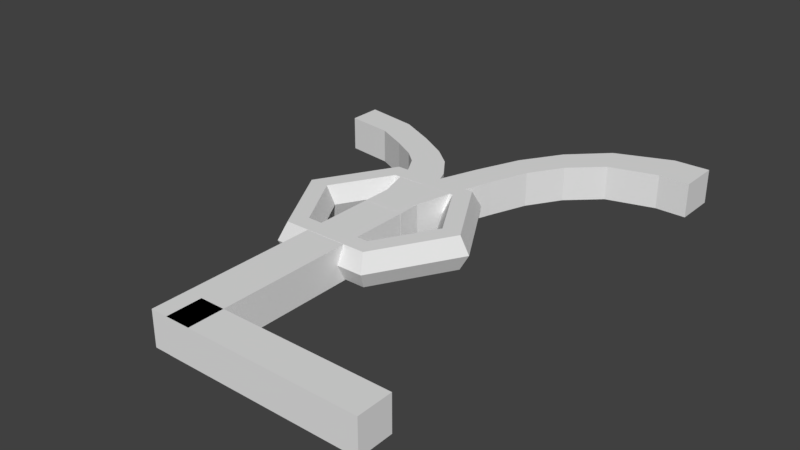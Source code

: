 # Source: 05.blend  (saved by Blender 2.78.0; exported with 4.5.12 LTS)
import bpy
from mathutils import Matrix  # noqa: F401  (used for matrix-valued properties, if any)

bpy.ops.wm.read_factory_settings(use_empty=True)
scene = bpy.context.scene
scene.name = 'Scene'

# ---- collections
col_collection_1 = bpy.data.collections.new('Collection 1'); scene.collection.children.link(col_collection_1)

# ---- world
world_world = bpy.data.worlds.new('World'); scene.world = world_world
world_world.color = (0.05088, 0.05088, 0.05088)
world_world.use_sun_shadow = False
world_world.sun_shadow_jitter_overblur = 0.0
world_world.cycles.sampling_method = 'MANUAL'

# ---- meshes
me_cube_001 = bpy.data.meshes.new('Cube.001')
me_cube_001.from_pydata([(-1.0, -3.738, -1.0), (-1.0, -3.738, 1.0), (-1.0, 5.485, -1.0), (-1.0, 5.485, 1.0), (1.0, -3.738, -1.0), (1.0, -3.738, 1.0), (1.0, 5.485, -1.0), (1.0, 5.485, 1.0)], [], [(0, 1, 3, 2), (2, 3, 7, 6), (6, 7, 5, 4), (4, 5, 1, 0), (2, 6, 4, 0), (7, 3, 1, 5)])
me_cube_001.use_remesh_preserve_volume = False
me_cube_001.use_remesh_preserve_attributes = False
me_cube_001.use_mirror_vertex_groups = False
me_cube_001.update()
me_cube_006 = bpy.data.meshes.new('Cube.006')
me_cube_006.from_pydata([(-1.0, -4.84, -1.0), (-1.0, -4.84, 1.0), (-1.0, 9.209, -1.0), (-1.0, 9.209, 1.0), (1.0, -4.84, -1.0), (1.0, -4.84, 1.0), (1.0, 9.209, -1.0), (1.0, 9.209, 1.0)], [], [(0, 1, 3, 2), (2, 3, 7, 6), (6, 7, 5, 4), (4, 5, 1, 0), (2, 6, 4, 0), (7, 3, 1, 5)])
me_cube_006.use_remesh_preserve_volume = False
me_cube_006.use_remesh_preserve_attributes = False
me_cube_006.use_mirror_vertex_groups = False
me_cube_006.update()
me_cube_000 = bpy.data.meshes.new('Cube.000')
me_cube_000.from_pydata([(-13.98, -4.473, -1.0), (-13.98, -4.473, 1.0), (-1.405, 5.485, -1.0), (-1.405, 5.485, 1.0), (-13.98, -6.377, -1.0), (-13.98, -6.377, 1.0), (1.0, 5.485, -1.0), (1.0, 5.485, 1.0), (-1.405, 3.708, -1.0), (-2.215, 0.942, -1.0), (-3.86, -0.8216, -1.0), (-5.79, -2.035, -1.0), (-8.015, -2.873, -1.0), (-10.16, -3.593, -1.0), (-10.16, -3.593, 1.0), (-8.015, -2.873, 1.0), (-5.79, -2.035, 1.0), (-3.86, -0.8216, 1.0), (-2.215, 0.942, 1.0), (-1.405, 3.708, 1.0), (-9.69, -5.325, -1.0), (-7.227, -4.435, -1.0), (-4.622, -3.352, -1.0), (-2.334, -1.874, -1.0), (-0.3313, 0.1868, -1.0), (0.9673, 3.423, -1.0), (0.9673, 3.423, 1.0), (-0.3313, 0.1868, 1.0), (-2.334, -1.874, 1.0), (-4.622, -3.352, 1.0), (-7.227, -4.435, 1.0), (-9.69, -5.325, 1.0)], [], [(8, 19, 3, 2), (2, 3, 7, 6), (20, 31, 5, 4), (4, 5, 1, 0), (13, 20, 4, 0), (31, 14, 1, 5), (7, 3, 19, 26), (26, 19, 18, 27), (27, 18, 17, 28), (28, 17, 16, 29), (29, 16, 15, 30), (30, 15, 14, 31), (2, 6, 25, 8), (8, 25, 24, 9), (9, 24, 23, 10), (10, 23, 22, 11), (11, 22, 21, 12), (12, 21, 20, 13), (6, 7, 26, 25), (25, 26, 27, 24), (24, 27, 28, 23), (23, 28, 29, 22), (22, 29, 30, 21), (21, 30, 31, 20), (0, 1, 14, 13), (13, 14, 15, 12), (12, 15, 16, 11), (11, 16, 17, 10), (10, 17, 18, 9), (9, 18, 19, 8)])
me_cube_000.use_remesh_preserve_volume = False
me_cube_000.use_remesh_preserve_attributes = False
me_cube_000.use_mirror_vertex_groups = False
me_cube_000.update()
me_torus_001 = bpy.data.meshes.new('Torus.001')
me_torus_001.from_pydata([(1.25, 0.0, 0.0), (1.125, 0.0, 0.2165), (0.875, 0.0, 0.2165), (0.75, 0.0, 3.062e-17), (0.875, 0.0, -0.2165), (1.125, 0.0, -0.2165), (0.625, 1.083, 0.0), (0.5625, 0.9743, 0.2165), (0.4375, 0.7578, 0.2165), (0.375, 0.6495, 3.062e-17), (0.4375, 0.7578, -0.2165), (0.5625, 0.9743, -0.2165), (-0.625, 1.083, 0.0), (-0.5625, 0.9743, 0.2165), (-0.4375, 0.7578, 0.2165), (-0.375, 0.6495, 3.062e-17), (-0.4375, 0.7578, -0.2165), (-0.5625, 0.9743, -0.2165), (-1.25, 1.093e-07, 0.0), (-1.125, 9.835e-08, 0.2165), (-0.875, 7.649e-08, 0.2165), (-0.75, 6.557e-08, 3.062e-17), (-0.875, 7.649e-08, -0.2165), (-1.125, 9.835e-08, -0.2165), (-0.625, -1.083, 0.0), (-0.5625, -0.9743, 0.2165), (-0.4375, -0.7578, 0.2165), (-0.375, -0.6495, 3.062e-17), (-0.4375, -0.7578, -0.2165), (-0.5625, -0.9743, -0.2165), (0.625, -1.083, 0.0), (0.5625, -0.9743, 0.2165), (0.4375, -0.7578, 0.2165), (0.375, -0.6495, 3.062e-17), (0.4375, -0.7578, -0.2165), (0.5625, -0.9743, -0.2165)], [], [(0, 6, 7, 1), (1, 7, 8, 2), (2, 8, 9, 3), (3, 9, 10, 4), (4, 10, 11, 5), (0, 5, 11, 6), (6, 12, 13, 7), (7, 13, 14, 8), (8, 14, 15, 9), (9, 15, 16, 10), (10, 16, 17, 11), (11, 17, 12, 6), (12, 18, 19, 13), (13, 19, 20, 14), (14, 20, 21, 15), (15, 21, 22, 16), (16, 22, 23, 17), (17, 23, 18, 12), (18, 24, 25, 19), (19, 25, 26, 20), (20, 26, 27, 21), (21, 27, 28, 22), (22, 28, 29, 23), (23, 29, 24, 18), (24, 30, 31, 25), (25, 31, 32, 26), (26, 32, 33, 27), (27, 33, 34, 28), (28, 34, 35, 29), (29, 35, 30, 24), (30, 0, 1, 31), (31, 1, 2, 32), (32, 2, 3, 33), (33, 3, 4, 34), (34, 4, 5, 35), (35, 5, 0, 30)])
me_torus_001.use_remesh_preserve_volume = False
me_torus_001.use_remesh_preserve_attributes = False
me_torus_001.use_mirror_vertex_groups = False
me_torus_001.update()
me_cube_002 = bpy.data.meshes.new('Cube.002')
me_cube_002.from_pydata([(-9.573, -2.831, -1.0), (-9.573, -2.831, 1.0), (-1.405, 5.485, -1.0), (-1.405, 5.485, 1.0), (-9.573, -4.735, -1.0), (-9.573, -4.735, 1.0), (1.0, 5.485, -1.0), (1.0, 5.485, 1.0), (-1.405, 3.708, -1.0), (-2.215, 0.942, -1.0), (-2.811, -0.09432, -1.0), (-3.614, -0.7964, -1.0), (-4.98, -1.569, -1.0), (-6.838, -2.459, -1.0), (-6.838, -2.459, 1.0), (-4.98, -1.569, 1.0), (-3.614, -0.7964, 1.0), (-2.811, -0.09432, 1.0), (-2.215, 0.942, 1.0), (-1.405, 3.708, 1.0), (-6.37, -4.192, -1.0), (-4.192, -3.131, -1.0), (-2.447, -2.113, -1.0), (-1.284, -1.147, -1.0), (-0.3313, 0.1868, -1.0), (0.9673, 3.423, -1.0), (0.9673, 3.423, 1.0), (-0.3313, 0.1868, 1.0), (-1.284, -1.147, 1.0), (-2.447, -2.113, 1.0), (-4.192, -3.131, 1.0), (-6.37, -4.192, 1.0)], [], [(8, 19, 3, 2), (2, 3, 7, 6), (20, 31, 5, 4), (4, 5, 1, 0), (13, 20, 4, 0), (31, 14, 1, 5), (7, 3, 19, 26), (26, 19, 18, 27), (27, 18, 17, 28), (28, 17, 16, 29), (29, 16, 15, 30), (30, 15, 14, 31), (2, 6, 25, 8), (8, 25, 24, 9), (9, 24, 23, 10), (10, 23, 22, 11), (11, 22, 21, 12), (12, 21, 20, 13), (6, 7, 26, 25), (25, 26, 27, 24), (24, 27, 28, 23), (23, 28, 29, 22), (22, 29, 30, 21), (21, 30, 31, 20), (0, 1, 14, 13), (13, 14, 15, 12), (12, 15, 16, 11), (11, 16, 17, 10), (10, 17, 18, 9), (9, 18, 19, 8)])
me_cube_002.use_remesh_preserve_volume = False
me_cube_002.use_remesh_preserve_attributes = False
me_cube_002.use_mirror_vertex_groups = False
me_cube_002.update()

# ---- objects
ob_cube = bpy.data.objects.new('Cube', me_cube_001)
ob_cube_005 = bpy.data.objects.new('Cube.005', me_cube_006)
ob_cube_001 = bpy.data.objects.new('Cube.001', me_cube_000)
ob_torus_001 = bpy.data.objects.new('Torus.001', me_torus_001)
ob_cube_002 = bpy.data.objects.new('Cube.002', me_cube_002)

# ---- transforms, parenting, visibility, modifiers, constraints
ob_cube.location = (1.431, -4.939, -0.00032)
ob_cube.rotation_euler = (0.0, -0.0, 1.571)
ob_cube.scale = (0.223, 0.2666, 0.2229)
ob_cube.lineart.crease_threshold = 0.0
ob_cube_005.location = (0.01914, -3.108, -0.00032)
ob_cube_005.rotation_euler = (0.0, -0.0, 3.142)
ob_cube_005.scale = (0.2676, 0.2229, 0.2229)
ob_cube_005.lineart.crease_threshold = 0.0
ob_cube_001.location = (1.214, 1.11, 0.0)
ob_cube_001.rotation_euler = (3.142, 3.821e-15, 1.571)
ob_cube_001.scale = (0.223, 0.2229, 0.2229)
ob_cube_001.lineart.crease_threshold = 0.0
ob_torus_001.location = (0.0, -2.012, 0.007244)
ob_torus_001.lineart.crease_threshold = 0.0
ob_cube_002.location = (0.06404, -0.8076, 0.0)
ob_cube_002.rotation_euler = (-2.849e-14, -3.142, 3.142)
ob_cube_002.scale = (0.223, 0.2229, 0.2229)
ob_cube_002.lineart.crease_threshold = 0.0

# ---- collection membership
col_collection_1.objects.link(ob_cube)
col_collection_1.objects.link(ob_cube_005)
col_collection_1.objects.link(ob_cube_001)
col_collection_1.objects.link(ob_torus_001)
col_collection_1.objects.link(ob_cube_002)

# ---- scene / render settings (as saved in the file)
scene.frame_start = 1; scene.frame_end = 250; scene.frame_set(1)
scene.render.engine = 'BLENDER_EEVEE_NEXT'
scene.render.resolution_percentage = 50
scene.render.dither_intensity = 0.0
scene.cycles.use_denoising = False
scene.cycles.samples = 128
scene.cycles.sampling_pattern = 'TABULATED_SOBOL'
scene.cycles.light_sampling_threshold = 0.0
scene.cycles.use_adaptive_sampling = False
scene.cycles.use_light_tree = False
scene.cycles.blur_glossy = 0.0
scene.cycles.sample_clamp_indirect = 0.0
scene.view_settings.view_transform = 'Standard'
bpy.context.view_layer.update()

# ---- added for rendering (the .blend has no active camera and no usable light): camera, sun
cam_auto = bpy.data.cameras.new('AutoCamera')
cam_auto.lens = 50.0
cam_auto.sensor_width = 36.0
cam_auto.clip_end = 1000.0
ob_auto_camera = bpy.data.objects.new('AutoCamera', cam_auto)
scene.collection.objects.link(ob_auto_camera)
ob_auto_camera.location = (7.50967, -10.7064, 5.8616)
ob_auto_camera.rotation_euler = (1.09748, -7.21219e-08, 0.694738)
scene.camera = ob_auto_camera
light_auto_sun = bpy.data.lights.new('AutoSun', 'SUN')
light_auto_sun.energy = 3.0
light_auto_sun.angle = 0.0523599
ob_auto_sun = bpy.data.objects.new('AutoSun', light_auto_sun)
scene.collection.objects.link(ob_auto_sun)
ob_auto_sun.rotation_euler = (0.872665, 0.174533, 0.523599)
bpy.context.view_layer.update()
